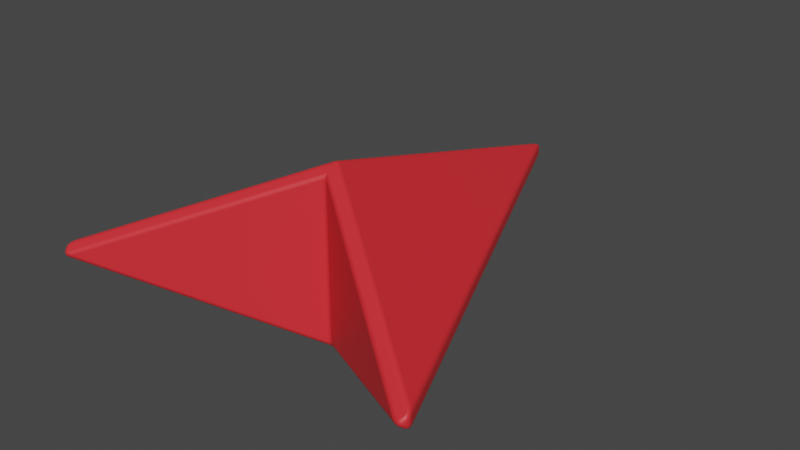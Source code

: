 # Source: arrow.blend  (saved by Blender 4.3.32; exported with 4.5.12 LTS)
import bpy
from mathutils import Matrix  # noqa: F401  (used for matrix-valued properties, if any)

bpy.ops.wm.read_factory_settings(use_empty=True)
scene = bpy.context.scene
scene.name = 'Scene'

# ---- collections
col_collection = bpy.data.collections.new('Collection'); scene.collection.children.link(col_collection)

# ---- materials (node trees are filled in below, after node groups)
mat_arrow = bpy.data.materials.new('arrow')
mat_arrow.alpha_threshold = 0.0
mat_arrow.diffuse_color = (0.8, 0.04464, 0.07425, 1.0)
mat_arrow.line_color = (0.0, 0.0, 0.0, 1.0)

# ---- material node trees
mat_arrow.use_nodes = True; mat_arrow.node_tree.nodes.clear()
_N = mat_arrow.node_tree.nodes; _L = mat_arrow.node_tree.links
n0 = _N.new('ShaderNodeOutputMaterial'); n0.name = 'Material Output'; n0.location = (300, 300)
n1 = _N.new('ShaderNodeBsdfPrincipled'); n1.name = 'Principled BSDF'; n1.location = (10, 300)
n1.distribution = 'GGX'
n1.subsurface_method = 'RANDOM_WALK_SKIN'
n1.inputs[0].default_value = (0.8009, 0.0261, 0.03474, 1.0)
n1.inputs[2].default_value = 0.521
n1.inputs[3].default_value = 1.45
n1.inputs[27].default_value = (0.0, 0.0, 0.0, 1.0)
n1.inputs[28].default_value = 1.0
_L.new(n1.outputs[0], n0.inputs[0])
n0.is_active_output = True

# ---- world
world_world = bpy.data.worlds.new('World'); scene.world = world_world
world_world.use_nodes = True; world_world.node_tree.nodes.clear()
_N = world_world.node_tree.nodes; _L = world_world.node_tree.links
n0 = _N.new('ShaderNodeOutputWorld'); n0.name = 'World Output'; n0.location = (300, 300)
n1 = _N.new('ShaderNodeBackground'); n1.name = 'Background'; n1.location = (10, 300)
n1.inputs[0].default_value = (0.05088, 0.05088, 0.05088, 1.0)
_L.new(n1.outputs[0], n0.inputs[0])
n0.is_active_output = True
world_world.color = (0.05088, 0.05088, 0.05088)
world_world.use_sun_shadow = False
world_world.sun_shadow_jitter_overblur = 0.0

# ---- meshes
me_cube = bpy.data.meshes.new('Cube')
me_cube.from_pydata([(0.07086, -0.1791, 0.0), (0.0, -0.128, 0.03122), (0.0, -0.128, -0.03122), (0.0, -0.01402, 0.0)], [], [(0, 1, 2), (2, 3, 0), (0, 3, 1)])
me_cube.polygons.foreach_set('use_smooth', [True] * 3)
_uv = me_cube.uv_layers.new(name='UVMap')
_uv.uv.foreach_set('vector', [0.625, 0.8125, 0.625, 0.875, 0.375, 0.875, 0.375, 0.875, 0.375, 0.8125, 0.375, 0.8125, 0.625, 0.8125, 0.625, 0.875, 0.625, 0.875])
me_cube.materials.append(mat_arrow)
me_cube.use_remesh_preserve_volume = False
me_cube.use_remesh_preserve_attributes = False
me_cube.use_mirror_vertex_groups = False
me_cube.update()

# ---- objects
ob_cube = bpy.data.objects.new('Cube', me_cube)

# ---- transforms, parenting, visibility, modifiers, constraints
ob_cube.location = (0.0, 0.1241, 0.0)
ob_cube.lock_rotations_4d = False
ob_cube.empty_display_type = 'ARROWS'
ob_cube.lineart.crease_threshold = 0.0
_m = ob_cube.modifiers.new('Mirror', 'MIRROR')
_m.use_clip = True
_m = ob_cube.modifiers.new('Bevel', 'BEVEL')
_m.width = 0.004
_m.width_pct = 0.004
_m.angle_limit = 1.714
_m = ob_cube.modifiers.new('Bevel.001', 'BEVEL')
_m.width = 0.001
_m.width_pct = 0.001
_m.segments = 4
_m = ob_cube.modifiers.new('WeightedNormal', 'WEIGHTED_NORMAL')

# ---- collection membership
col_collection.objects.link(ob_cube)

# ---- scene / render settings (as saved in the file)
scene.frame_start = 1; scene.frame_end = 250; scene.frame_set(17)
scene.render.engine = 'CYCLES'
scene.cycles.sampling_pattern = 'TABULATED_SOBOL'
scene.view_settings.view_transform = 'Filmic'
bpy.context.view_layer.update()

# ---- added for rendering (the .blend has no active camera and no usable light): camera, sun
cam_auto = bpy.data.cameras.new('AutoCamera')
cam_auto.lens = 50.0
cam_auto.sensor_width = 36.0
cam_auto.clip_end = 1000.0
ob_auto_camera = bpy.data.objects.new('AutoCamera', cam_auto)
scene.collection.objects.link(ob_auto_camera)
ob_auto_camera.location = (0.187946, -0.198496, 0.150357)
ob_auto_camera.rotation_euler = (1.09748, -7.21219e-08, 0.694738)
scene.camera = ob_auto_camera
light_auto_sun = bpy.data.lights.new('AutoSun', 'SUN')
light_auto_sun.energy = 3.0
light_auto_sun.angle = 0.0523599
ob_auto_sun = bpy.data.objects.new('AutoSun', light_auto_sun)
scene.collection.objects.link(ob_auto_sun)
ob_auto_sun.rotation_euler = (0.872665, 0.174533, 0.523599)
bpy.context.view_layer.update()
